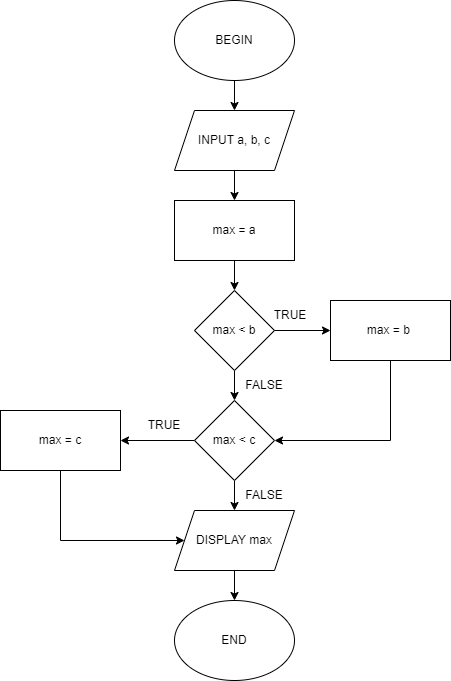

The diagram above was exported from draw.io. Its source (the exported page's mxGraphModel, read from the mxfile embedded in the PNG):
<mxGraphModel dx="1278" dy="571" grid="1" gridSize="10" guides="1" tooltips="1" connect="1" arrows="1" fold="1" page="1" pageScale="1" pageWidth="827" pageHeight="1169" math="0" shadow="0">
  <root>
    <mxCell id="0" />
    <mxCell id="1" parent="0" />
    <mxCell id="Bbw6q-vQxDvOdtX9gCIU-9" style="edgeStyle=orthogonalEdgeStyle;rounded=0;orthogonalLoop=1;jettySize=auto;html=1;entryX=0.5;entryY=0;entryDx=0;entryDy=0;" edge="1" parent="1" source="Nb2wpndLbY8oYvMlgbUG-1" target="Nb2wpndLbY8oYvMlgbUG-2">
      <mxGeometry relative="1" as="geometry" />
    </mxCell>
    <mxCell id="Nb2wpndLbY8oYvMlgbUG-1" value="BEGIN" style="ellipse;whiteSpace=wrap;html=1;" vertex="1" parent="1">
      <mxGeometry x="354" width="120" height="80" as="geometry" />
    </mxCell>
    <mxCell id="Bbw6q-vQxDvOdtX9gCIU-10" style="edgeStyle=orthogonalEdgeStyle;rounded=0;orthogonalLoop=1;jettySize=auto;html=1;exitX=0.5;exitY=1;exitDx=0;exitDy=0;entryX=0.5;entryY=0;entryDx=0;entryDy=0;" edge="1" parent="1" source="Nb2wpndLbY8oYvMlgbUG-2" target="Bbw6q-vQxDvOdtX9gCIU-1">
      <mxGeometry relative="1" as="geometry" />
    </mxCell>
    <mxCell id="Nb2wpndLbY8oYvMlgbUG-2" value="INPUT a, b, c" style="shape=parallelogram;perimeter=parallelogramPerimeter;whiteSpace=wrap;html=1;fixedSize=1;" vertex="1" parent="1">
      <mxGeometry x="354" y="110" width="120" height="60" as="geometry" />
    </mxCell>
    <mxCell id="Bbw6q-vQxDvOdtX9gCIU-12" style="edgeStyle=orthogonalEdgeStyle;rounded=0;orthogonalLoop=1;jettySize=auto;html=1;exitX=0.5;exitY=1;exitDx=0;exitDy=0;entryX=0.5;entryY=0;entryDx=0;entryDy=0;" edge="1" parent="1" source="Bbw6q-vQxDvOdtX9gCIU-1" target="Bbw6q-vQxDvOdtX9gCIU-3">
      <mxGeometry relative="1" as="geometry" />
    </mxCell>
    <mxCell id="Bbw6q-vQxDvOdtX9gCIU-1" value="max = a" style="rounded=0;whiteSpace=wrap;html=1;" vertex="1" parent="1">
      <mxGeometry x="354" y="200" width="120" height="60" as="geometry" />
    </mxCell>
    <mxCell id="Bbw6q-vQxDvOdtX9gCIU-13" style="edgeStyle=orthogonalEdgeStyle;rounded=0;orthogonalLoop=1;jettySize=auto;html=1;exitX=1;exitY=0.5;exitDx=0;exitDy=0;entryX=0;entryY=0.5;entryDx=0;entryDy=0;" edge="1" parent="1" source="Bbw6q-vQxDvOdtX9gCIU-3" target="Bbw6q-vQxDvOdtX9gCIU-4">
      <mxGeometry relative="1" as="geometry" />
    </mxCell>
    <mxCell id="Bbw6q-vQxDvOdtX9gCIU-15" style="edgeStyle=orthogonalEdgeStyle;rounded=0;orthogonalLoop=1;jettySize=auto;html=1;exitX=0.5;exitY=1;exitDx=0;exitDy=0;entryX=0.5;entryY=0;entryDx=0;entryDy=0;" edge="1" parent="1" source="Bbw6q-vQxDvOdtX9gCIU-3" target="Bbw6q-vQxDvOdtX9gCIU-5">
      <mxGeometry relative="1" as="geometry" />
    </mxCell>
    <mxCell id="Bbw6q-vQxDvOdtX9gCIU-3" value="max &amp;lt; b" style="rhombus;whiteSpace=wrap;html=1;" vertex="1" parent="1">
      <mxGeometry x="374" y="290" width="80" height="80" as="geometry" />
    </mxCell>
    <mxCell id="Bbw6q-vQxDvOdtX9gCIU-14" style="edgeStyle=orthogonalEdgeStyle;rounded=0;orthogonalLoop=1;jettySize=auto;html=1;exitX=0.5;exitY=1;exitDx=0;exitDy=0;entryX=1;entryY=0.5;entryDx=0;entryDy=0;" edge="1" parent="1" source="Bbw6q-vQxDvOdtX9gCIU-4" target="Bbw6q-vQxDvOdtX9gCIU-5">
      <mxGeometry relative="1" as="geometry" />
    </mxCell>
    <mxCell id="Bbw6q-vQxDvOdtX9gCIU-4" value="max = b&amp;nbsp;" style="rounded=0;whiteSpace=wrap;html=1;" vertex="1" parent="1">
      <mxGeometry x="510" y="300" width="120" height="60" as="geometry" />
    </mxCell>
    <mxCell id="Bbw6q-vQxDvOdtX9gCIU-16" style="edgeStyle=orthogonalEdgeStyle;rounded=0;orthogonalLoop=1;jettySize=auto;html=1;exitX=0;exitY=0.5;exitDx=0;exitDy=0;entryX=1;entryY=0.5;entryDx=0;entryDy=0;" edge="1" parent="1" source="Bbw6q-vQxDvOdtX9gCIU-5" target="Bbw6q-vQxDvOdtX9gCIU-6">
      <mxGeometry relative="1" as="geometry" />
    </mxCell>
    <mxCell id="Bbw6q-vQxDvOdtX9gCIU-17" style="edgeStyle=orthogonalEdgeStyle;rounded=0;orthogonalLoop=1;jettySize=auto;html=1;exitX=0.5;exitY=1;exitDx=0;exitDy=0;entryX=0.5;entryY=0;entryDx=0;entryDy=0;" edge="1" parent="1" source="Bbw6q-vQxDvOdtX9gCIU-5" target="Bbw6q-vQxDvOdtX9gCIU-7">
      <mxGeometry relative="1" as="geometry" />
    </mxCell>
    <mxCell id="Bbw6q-vQxDvOdtX9gCIU-5" value="max &amp;lt; c" style="rhombus;whiteSpace=wrap;html=1;" vertex="1" parent="1">
      <mxGeometry x="374" y="400" width="80" height="80" as="geometry" />
    </mxCell>
    <mxCell id="Bbw6q-vQxDvOdtX9gCIU-18" style="edgeStyle=orthogonalEdgeStyle;rounded=0;orthogonalLoop=1;jettySize=auto;html=1;exitX=0.5;exitY=1;exitDx=0;exitDy=0;entryX=0;entryY=0.5;entryDx=0;entryDy=0;" edge="1" parent="1" source="Bbw6q-vQxDvOdtX9gCIU-6" target="Bbw6q-vQxDvOdtX9gCIU-7">
      <mxGeometry relative="1" as="geometry">
        <Array as="points">
          <mxPoint x="240" y="540" />
        </Array>
      </mxGeometry>
    </mxCell>
    <mxCell id="Bbw6q-vQxDvOdtX9gCIU-6" value="max = c" style="rounded=0;whiteSpace=wrap;html=1;" vertex="1" parent="1">
      <mxGeometry x="180" y="410" width="120" height="60" as="geometry" />
    </mxCell>
    <mxCell id="Bbw6q-vQxDvOdtX9gCIU-19" style="edgeStyle=orthogonalEdgeStyle;rounded=0;orthogonalLoop=1;jettySize=auto;html=1;exitX=0.5;exitY=1;exitDx=0;exitDy=0;entryX=0.5;entryY=0;entryDx=0;entryDy=0;" edge="1" parent="1" source="Bbw6q-vQxDvOdtX9gCIU-7" target="Bbw6q-vQxDvOdtX9gCIU-8">
      <mxGeometry relative="1" as="geometry" />
    </mxCell>
    <mxCell id="Bbw6q-vQxDvOdtX9gCIU-7" value="DISPLAY max" style="shape=parallelogram;perimeter=parallelogramPerimeter;whiteSpace=wrap;html=1;fixedSize=1;" vertex="1" parent="1">
      <mxGeometry x="354" y="510" width="120" height="60" as="geometry" />
    </mxCell>
    <mxCell id="Bbw6q-vQxDvOdtX9gCIU-8" value="END" style="ellipse;whiteSpace=wrap;html=1;" vertex="1" parent="1">
      <mxGeometry x="354" y="600" width="120" height="80" as="geometry" />
    </mxCell>
    <mxCell id="Bbw6q-vQxDvOdtX9gCIU-21" value="TRUE" style="text;html=1;strokeColor=none;fillColor=none;align=center;verticalAlign=middle;whiteSpace=wrap;rounded=0;" vertex="1" parent="1">
      <mxGeometry x="440" y="300" width="60" height="30" as="geometry" />
    </mxCell>
    <mxCell id="Bbw6q-vQxDvOdtX9gCIU-22" value="TRUE" style="text;html=1;strokeColor=none;fillColor=none;align=center;verticalAlign=middle;whiteSpace=wrap;rounded=0;" vertex="1" parent="1">
      <mxGeometry x="314" y="410" width="60" height="30" as="geometry" />
    </mxCell>
    <mxCell id="Bbw6q-vQxDvOdtX9gCIU-23" value="FALSE" style="text;html=1;strokeColor=none;fillColor=none;align=center;verticalAlign=middle;whiteSpace=wrap;rounded=0;" vertex="1" parent="1">
      <mxGeometry x="414" y="370" width="60" height="30" as="geometry" />
    </mxCell>
    <mxCell id="Bbw6q-vQxDvOdtX9gCIU-24" value="FALSE" style="text;html=1;strokeColor=none;fillColor=none;align=center;verticalAlign=middle;whiteSpace=wrap;rounded=0;" vertex="1" parent="1">
      <mxGeometry x="414" y="480" width="60" height="30" as="geometry" />
    </mxCell>
  </root>
</mxGraphModel>